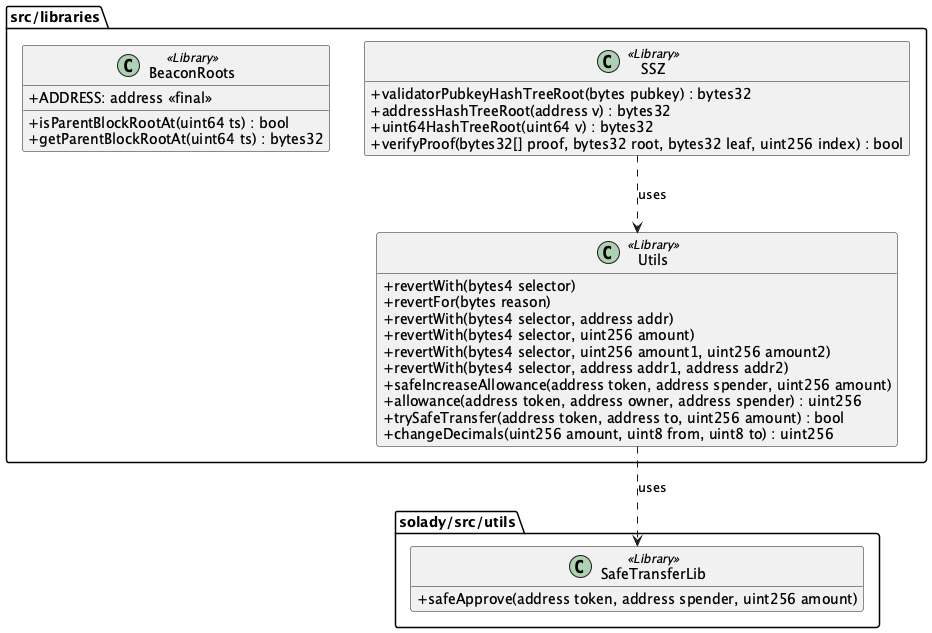

The diagram above was rendered by PlantUML. Its source (embedded in the PNG):
@startuml Libraries_ClassDiagram
skinparam classAttributeIconSize 0
hide empty members

package "src/libraries" {
    class BeaconRoots <<Library>> {
        + ADDRESS: address <<final>>
        + isParentBlockRootAt(uint64 ts) : bool
        + getParentBlockRootAt(uint64 ts) : bytes32
    }

    class SSZ <<Library>> {
        + validatorPubkeyHashTreeRoot(bytes pubkey) : bytes32
        + addressHashTreeRoot(address v) : bytes32
        + uint64HashTreeRoot(uint64 v) : bytes32
        + verifyProof(bytes32[] proof, bytes32 root, bytes32 leaf, uint256 index) : bool
    }

    class Utils <<Library>> {
        + revertWith(bytes4 selector)
        + revertFor(bytes reason)
        + revertWith(bytes4 selector, address addr)
        + revertWith(bytes4 selector, uint256 amount)
        + revertWith(bytes4 selector, uint256 amount1, uint256 amount2)
        + revertWith(bytes4 selector, address addr1, address addr2)
        + safeIncreaseAllowance(address token, address spender, uint256 amount)
        + allowance(address token, address owner, address spender) : uint256
        + trySafeTransfer(address token, address to, uint256 amount) : bool
        + changeDecimals(uint256 amount, uint8 from, uint8 to) : uint256
    }
}

package "solady/src/utils" {
    class SafeTransferLib <<Library>> {
        + safeApprove(address token, address spender, uint256 amount)
    }
}

' Dependencies
SSZ ..> Utils : uses
Utils ..> SafeTransferLib : uses

@enduml